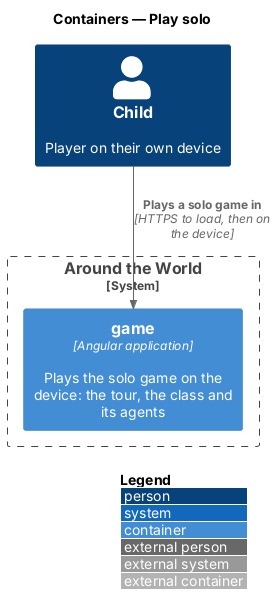

The diagram above was rendered by PlantUML. Its source (embedded in the PNG):
@startuml
!include <C4/C4_Container>
LAYOUT_WITH_LEGEND()
title Containers — Play solo

Person(child, "Child", "Player on their own device")
System_Boundary(atw, "Around the World") {
  Container(game, "game", "Angular application", "Plays the solo game on the device: the tour, the class and its agents")
}
Rel(child, game, "Plays a solo game in", "HTTPS to load, then on the device")
@enduml